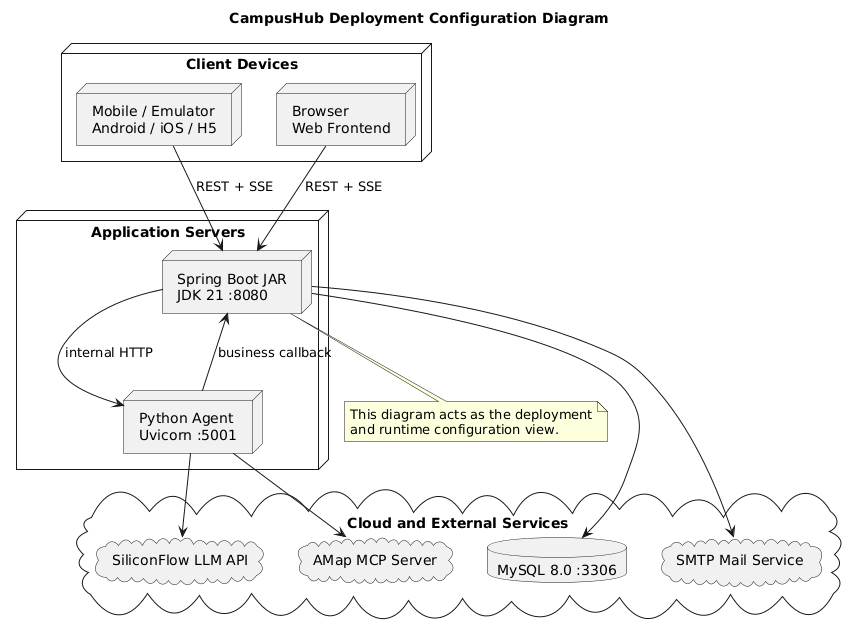

The diagram above was rendered by PlantUML. Its source (embedded in the PNG):
@startuml
title CampusHub Deployment Configuration Diagram
top to bottom direction
skinparam shadowing false

node "Client Devices" {
  node "Mobile / Emulator\nAndroid / iOS / H5" as PHONE
  node "Browser\nWeb Frontend" as BROWSER
}

node "Application Servers" {
  node "Spring Boot JAR\nJDK 21 :8080" as JVM
  node "Python Agent\nUvicorn :5001" as PY
}

cloud "Cloud and External Services" {
  database "MySQL 8.0 :3306" as MYSQL
  cloud "SiliconFlow LLM API" as SF
  cloud "AMap MCP Server" as AMAP
  cloud "SMTP Mail Service" as SMTP
}

PHONE --> JVM : REST + SSE
BROWSER --> JVM : REST + SSE
JVM --> MYSQL
JVM --> PY : internal HTTP
JVM --> SMTP
PY --> JVM : business callback
PY --> SF
PY --> AMAP

note bottom of JVM
  This diagram acts as the deployment
  and runtime configuration view.
end note

@enduml